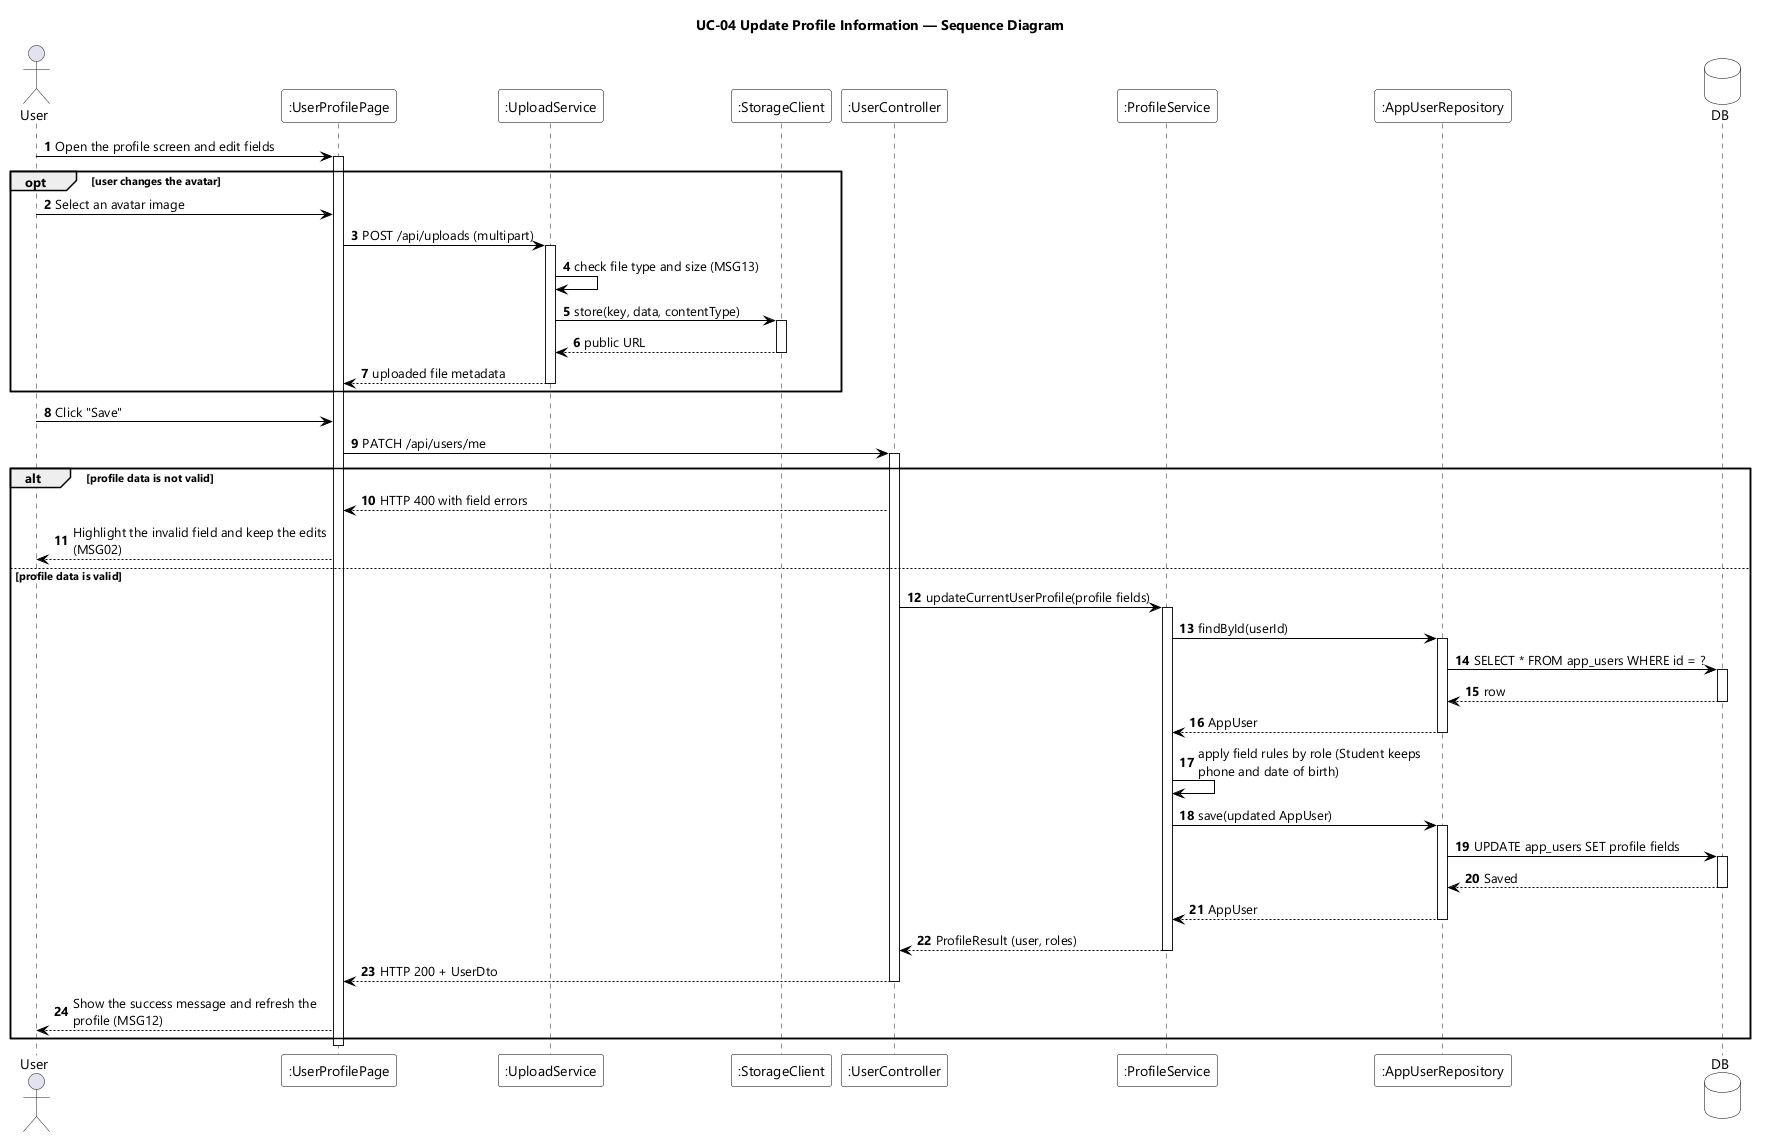

The diagram above was rendered by PlantUML. Its source (embedded in the PNG):
@startuml UC-04 Update Profile Information - Sequence Diagram
skinparamlocked dpi 96
skinparam defaultFontName "Segoe UI"
skinparam shadowing false
skinparam ParticipantBackgroundColor #FFFFFF
skinparam ParticipantBorderColor #000000
skinparam DatabaseBackgroundColor #FFFFFF
skinparam DatabaseBorderColor #000000
skinparam ArrowColor #000000
skinparam sequenceMessageAlign left
skinparam maxMessageSize 260
title UC-04 Update Profile Information — Sequence Diagram

actor User
participant ":UserProfilePage" as UI
participant ":UploadService" as UPSVC
participant ":StorageClient" as STORE
participant ":UserController" as CTL
participant ":ProfileService" as SVC
participant ":AppUserRepository" as USERS
database DB

autonumber
User -> UI : Open the profile screen and edit fields
activate UI

opt user changes the avatar
  User -> UI : Select an avatar image
  UI -> UPSVC : POST /api/uploads (multipart)
  activate UPSVC
  UPSVC -> UPSVC : check file type and size (MSG13)
  UPSVC -> STORE : store(key, data, contentType)
  activate STORE
  STORE --> UPSVC : public URL
  deactivate STORE
  UPSVC --> UI : uploaded file metadata
  deactivate UPSVC
end

User -> UI : Click "Save"
UI -> CTL : PATCH /api/users/me
activate CTL

alt profile data is not valid
  CTL --> UI : HTTP 400 with field errors
  UI --> User : Highlight the invalid field and keep the edits (MSG02)
else profile data is valid
  CTL -> SVC : updateCurrentUserProfile(profile fields)
  activate SVC
  SVC -> USERS : findById(userId)
  activate USERS
  USERS -> DB : SELECT * FROM app_users WHERE id = ?
  activate DB
  DB --> USERS : row
  deactivate DB
  USERS --> SVC : AppUser
  deactivate USERS
  SVC -> SVC : apply field rules by role (Student keeps phone and date of birth)
  SVC -> USERS : save(updated AppUser)
  activate USERS
  USERS -> DB : UPDATE app_users SET profile fields
  activate DB
  DB --> USERS : Saved
  deactivate DB
  USERS --> SVC : AppUser
  deactivate USERS
  SVC --> CTL : ProfileResult (user, roles)
  deactivate SVC
  CTL --> UI : HTTP 200 + UserDto
  deactivate CTL
  UI --> User : Show the success message and refresh the profile (MSG12)
end
deactivate UI
@enduml